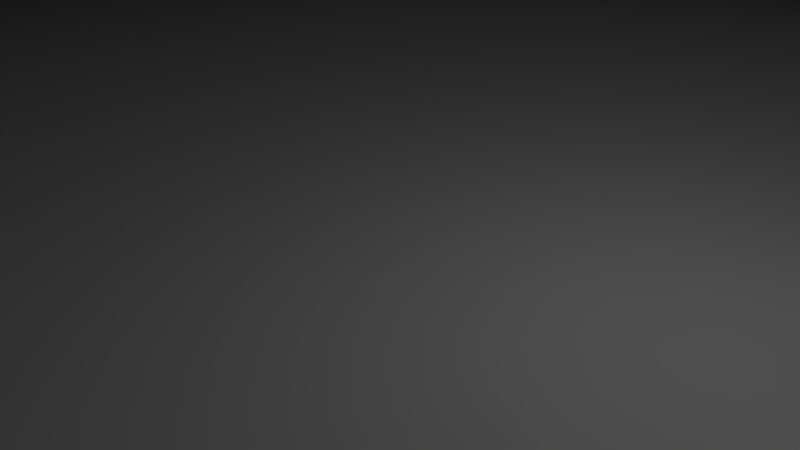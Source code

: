 # Source: myan_pyramid.blend  (saved by Blender 2.79.0; exported with 4.5.12 LTS)
import bpy
from mathutils import Matrix  # noqa: F401  (used for matrix-valued properties, if any)

bpy.ops.wm.read_factory_settings(use_empty=True)
scene = bpy.context.scene
scene.name = 'Scene'

# ---- collections
col_collection_1 = bpy.data.collections.new('Collection 1'); scene.collection.children.link(col_collection_1)

# ---- world
world_world = bpy.data.worlds.new('World'); scene.world = world_world
world_world.color = (0.05088, 0.05088, 0.05088)
world_world.use_sun_shadow = False
world_world.sun_shadow_jitter_overblur = 0.0
world_world.cycles.sampling_method = 'MANUAL'

# ---- cameras
cam_camera = bpy.data.cameras.new('Camera')
cam_camera.clip_end = 100.0
cam_camera.lens = 35.0
cam_camera.sensor_width = 32.0
cam_camera.sensor_height = 18.0
cam_camera.ortho_scale = 7.314
cam_camera.dof.focus_distance = 0.0
cam_camera.dof.aperture_fstop = 128.0

# ---- lights
light_lamp = bpy.data.lights.new('Lamp', 'POINT')
light_lamp.transmission_factor = 0.0
light_lamp.cutoff_distance = 30.0
light_lamp.energy = 100.0
light_lamp.shadow_buffer_clip_start = 1.001
light_lamp.shadow_soft_size = 0.1
light_lamp.shadow_maximum_resolution = 0.006
light_lamp.use_absolute_resolution = True

# ---- meshes
me_cube_001 = bpy.data.meshes.new('Cube.001')
me_cube_001.from_pydata([(-1.0, -1.0, -3.813), (-0.9, -0.9, -2.213), (-1.0, 1.0, -3.813), (-0.9, 0.9, -2.213), (1.0, -1.0, -3.813), (0.9, -0.9, -2.213), (1.0, 1.0, -3.813), (0.9, 0.9, -2.213), (-1.0, -1.0, -1.813), (-1.0, 1.0, -1.813), (1.0, 1.0, -1.813), (1.0, -1.0, -1.813), (-0.8, -0.8, -0.2132), (-0.8, 0.8, -0.2132), (0.8, 0.8, -0.2132), (0.8, -0.8, -0.2132), (-0.9, -0.9, -0.2132), (-0.9, 0.9, -0.2132), (0.9, 0.9, -0.2132), (0.9, -0.9, -0.2132), (-0.7, -0.7, 1.787), (-0.7, 0.7, 1.787), (0.7, 0.7, 1.787), (0.7, -0.7, 1.787), (-0.8, -0.8, 1.787), (-0.8, 0.8, 1.787), (0.8, 0.8, 1.787), (0.8, -0.8, 1.787), (-0.6, -0.6, 3.787), (-0.6, 0.6, 3.787), (0.6, 0.6, 3.787), (0.6, -0.6, 3.787), (-0.7, -0.7, 3.787), (-0.7, 0.7, 3.787), (0.7, 0.7, 3.787), (0.7, -0.7, 3.787), (-0.5, -0.5, 5.787), (-0.5, 0.5, 5.787), (0.5, 0.5, 5.787), (0.5, -0.5, 5.787), (-0.6, -0.6, 5.787), (-0.6, 0.6, 5.787), (0.6, 0.6, 5.787), (0.6, -0.6, 5.787), (-0.4, -0.4, 7.787), (-0.4, 0.4, 7.787), (0.4, 0.4, 7.787), (0.4, -0.4, 7.787), (-0.5, -0.5, 7.787), (-0.5, 0.5, 7.787), (0.5, 0.5, 7.787), (0.5, -0.5, 7.787), (-0.3, -0.3, 9.703), (-0.3, 0.3, 9.703), (0.3, 0.3, 9.703), (0.3, -0.3, 9.703), (-0.4, -0.4, 9.787), (-0.4, 0.4, 9.787), (0.4, 0.4, 9.787), (0.4, -0.4, 9.787), (-0.3, -0.3, 15.65), (-0.3, 0.3, 15.65), (0.3, 0.3, 15.65), (0.3, -0.3, 15.65), (-0.15, 1.0, -3.813), (-0.15, 1.0, -1.813), (-0.15, -1.0, -4.2), (-0.15, -1.0, -1.813), (-0.15, 0.9, -2.213), (-0.15, -0.9, -2.213), (-0.15, 0.9, -0.2132), (-0.15, -0.9, -0.2132), (-0.15, 0.8, -0.2132), (-0.15, -0.8, -0.2132), (-0.15, 0.8, 1.787), (-0.15, -0.8, 1.787), (-0.15, 0.7, 1.787), (-0.15, -0.7, 1.787), (-0.15, 0.7, 3.787), (-0.15, -0.7, 3.787), (-0.15, 0.6, 3.787), (-0.15, -0.6, 3.787), (-0.15, 0.6, 5.787), (-0.15, -0.6, 5.787), (-0.15, 0.5, 5.787), (-0.15, -0.5, 5.787), (-0.15, 0.5, 7.787), (-0.15, -0.5, 7.787), (-0.15, 0.4, 7.787), (-0.15, -0.4, 7.4), (-0.15, 0.4, 9.787), (-0.15, -0.4, 9.787), (-0.15, 0.3, 9.703), (-0.15, -0.3, 9.703), (-0.15, 0.3, 15.65), (-0.15, -0.3, 15.65), (0.15, 1.0, -1.813), (0.15, -1.0, -4.2), (0.15, 0.9, -2.213), (0.15, 0.9, -0.2132), (0.15, 0.8, -0.2132), (0.15, 0.8, 1.787), (0.15, 0.7, 1.787), (0.15, 0.7, 3.787), (0.15, 0.6, 3.787), (0.15, 0.6, 5.787), (0.15, 0.5, 5.787), (0.15, 0.5, 7.787), (0.15, 0.4, 7.787), (0.15, 0.4, 9.787), (0.15, 0.3, 9.703), (0.15, 0.3, 15.65), (0.15, 1.0, -3.813), (0.15, -1.0, -1.813), (0.15, -0.9, -2.213), (0.15, -0.9, -0.2132), (0.15, -0.8, -0.2132), (0.15, -0.8, 1.787), (0.15, -0.7, 1.787), (0.15, -0.7, 3.787), (0.15, -0.6, 3.787), (0.15, -0.6, 5.787), (0.15, -0.5, 5.787), (0.15, -0.5, 7.787), (0.15, -0.4, 7.4), (0.15, -0.4, 9.787), (0.15, -0.3, 9.703), (0.15, -0.3, 15.65)], [], [(0, 8, 9, 2), (112, 96, 10, 6), (6, 10, 11, 4), (66, 67, 8, 0), (112, 6, 4, 97), (114, 5, 19, 115), (1, 3, 9, 8), (98, 7, 10, 96), (7, 5, 11, 10), (69, 1, 8, 67), (15, 14, 26, 27), (68, 3, 17, 70), (5, 7, 18, 19), (3, 1, 16, 17), (12, 13, 17, 16), (100, 14, 18, 99), (14, 15, 19, 18), (73, 12, 16, 71), (23, 22, 34, 35), (13, 12, 24, 25), (116, 15, 27, 117), (72, 13, 25, 74), (20, 21, 25, 24), (102, 22, 26, 101), (22, 23, 27, 26), (77, 20, 24, 75), (120, 31, 43, 121), (21, 20, 32, 33), (118, 23, 35, 119), (76, 21, 33, 78), (28, 29, 33, 32), (104, 30, 34, 103), (30, 31, 35, 34), (81, 28, 32, 79), (122, 39, 51, 123), (80, 29, 41, 82), (31, 30, 42, 43), (29, 28, 40, 41), (36, 37, 41, 40), (106, 38, 42, 105), (38, 39, 43, 42), (85, 36, 40, 83), (47, 46, 58, 59), (84, 37, 49, 86), (39, 38, 50, 51), (37, 36, 48, 49), (44, 45, 49, 48), (108, 46, 50, 107), (46, 47, 51, 50), (89, 44, 48, 87), (55, 54, 62, 63), (45, 44, 56, 57), (124, 47, 59, 125), (88, 45, 57, 90), (52, 53, 57, 56), (110, 54, 58, 109), (54, 55, 59, 58), (93, 52, 56, 91), (94, 61, 60, 95), (53, 52, 60, 61), (126, 55, 63, 127), (92, 53, 61, 94), (110, 92, 94, 111), (52, 93, 95, 60), (111, 94, 95, 127), (126, 93, 91, 125), (53, 92, 90, 57), (108, 88, 90, 109), (44, 89, 91, 56), (45, 88, 86, 49), (106, 84, 86, 107), (37, 84, 82, 41), (104, 80, 82, 105), (36, 85, 87, 48), (29, 80, 78, 33), (102, 76, 78, 103), (20, 77, 79, 32), (28, 81, 83, 40), (21, 76, 74, 25), (100, 72, 74, 101), (12, 73, 75, 24), (13, 72, 70, 17), (98, 68, 70, 99), (3, 68, 65, 9), (1, 69, 71, 16), (2, 64, 66, 0), (2, 9, 65, 64), (4, 11, 113, 97), (5, 114, 113, 11), (7, 98, 99, 18), (15, 116, 115, 19), (14, 100, 101, 26), (23, 118, 117, 27), (22, 102, 103, 34), (31, 120, 119, 35), (30, 104, 105, 42), (39, 122, 121, 43), (38, 106, 107, 50), (47, 124, 123, 51), (46, 108, 109, 58), (55, 126, 125, 59), (62, 111, 127, 63), (54, 110, 111, 62), (93, 126, 127, 95), (92, 110, 109, 90), (89, 124, 125, 91), (88, 108, 107, 86), (84, 106, 105, 82), (80, 104, 103, 78), (76, 102, 101, 74), (72, 100, 99, 70), (68, 98, 96, 65), (64, 112, 97, 66), (64, 65, 96, 112), (89, 66, 97, 124)])
me_cube_001.use_remesh_preserve_volume = False
me_cube_001.use_remesh_preserve_attributes = False
me_cube_001.use_mirror_vertex_groups = False
me_cube_001.update()

# ---- objects
ob_pyramid = bpy.data.objects.new('Pyramid', me_cube_001)
ob_lamp = bpy.data.objects.new('Lamp', light_lamp)
ob_camera = bpy.data.objects.new('Camera', cam_camera)

# ---- transforms, parenting, visibility, modifiers, constraints
ob_pyramid.location = (0.0, 0.0, 3.987)
ob_pyramid.scale = (20.0, 20.0, 1.0)
ob_pyramid.lineart.crease_threshold = 0.0
ob_lamp.location = (4.076, 1.005, 5.904)
ob_lamp.rotation_euler = (0.6503, 0.05522, 1.866)
ob_lamp.lock_rotations_4d = False
ob_lamp.empty_display_type = 'ARROWS'
ob_lamp.color = (0.0, 0.0, 0.0, 0.0)
ob_lamp.lineart.crease_threshold = 0.0
ob_camera.location = (7.481, -6.508, 5.344)
ob_camera.rotation_euler = (1.109, 0.0, 0.8149)
ob_camera.lock_rotations_4d = False
ob_camera.empty_display_type = 'ARROWS'
ob_camera.color = (0.0, 0.0, 0.0, 0.0)
ob_camera.display_type = 'WIRE'
ob_camera.lineart.crease_threshold = 0.0

# ---- collection membership
col_collection_1.objects.link(ob_pyramid)
col_collection_1.objects.link(ob_lamp)
col_collection_1.objects.link(ob_camera)

# ---- scene / render settings (as saved in the file)
scene.camera = ob_camera
scene.frame_start = 1; scene.frame_end = 250; scene.frame_set(1)
scene.render.engine = 'BLENDER_EEVEE_NEXT'
scene.render.resolution_percentage = 50
scene.render.dither_intensity = 0.0
scene.cycles.use_denoising = False
scene.cycles.samples = 128
scene.cycles.sampling_pattern = 'TABULATED_SOBOL'
scene.cycles.use_adaptive_sampling = False
scene.cycles.use_light_tree = False
scene.cycles.blur_glossy = 0.0
scene.cycles.sample_clamp_indirect = 0.0
scene.view_settings.view_transform = 'Standard'
bpy.context.view_layer.update()
